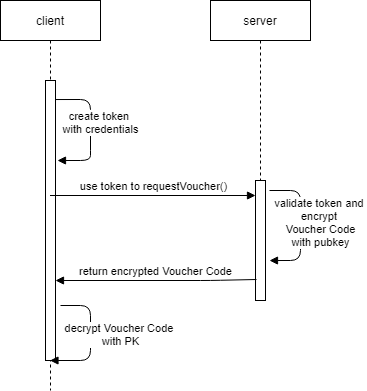

The diagram above was exported from draw.io. Its source (the exported page's mxGraphModel, read from the mxfile embedded in the PNG):
<mxGraphModel dx="1182" dy="732" grid="1" gridSize="10" guides="1" tooltips="1" connect="1" arrows="1" fold="1" page="1" pageScale="1" pageWidth="1100" pageHeight="850" background="#ffffff" math="0" shadow="0">
  <root>
    <mxCell id="0" />
    <mxCell id="1" parent="0" />
    <mxCell id="-DkumWPQKQXO711yyMc4-2" value="client" style="shape=umlLifeline;perimeter=lifelinePerimeter;whiteSpace=wrap;html=1;container=1;collapsible=0;recursiveResize=0;outlineConnect=0;" vertex="1" parent="1">
      <mxGeometry x="310" y="120" width="100" height="390" as="geometry" />
    </mxCell>
    <mxCell id="-DkumWPQKQXO711yyMc4-5" value="" style="html=1;points=[];perimeter=orthogonalPerimeter;" vertex="1" parent="-DkumWPQKQXO711yyMc4-2">
      <mxGeometry x="45" y="80" width="10" height="280" as="geometry" />
    </mxCell>
    <mxCell id="-DkumWPQKQXO711yyMc4-8" value="create token &lt;br&gt;with credentials" style="html=1;verticalAlign=bottom;endArrow=block;exitX=1;exitY=0.068;exitDx=0;exitDy=0;exitPerimeter=0;" edge="1" parent="-DkumWPQKQXO711yyMc4-2" source="-DkumWPQKQXO711yyMc4-5">
      <mxGeometry x="0.1493" y="10" width="80" relative="1" as="geometry">
        <mxPoint x="80" y="110" as="sourcePoint" />
        <mxPoint x="57" y="160" as="targetPoint" />
        <Array as="points">
          <mxPoint x="90" y="99" />
          <mxPoint x="90" y="140" />
          <mxPoint x="90" y="160" />
        </Array>
        <mxPoint as="offset" />
      </mxGeometry>
    </mxCell>
    <mxCell id="-DkumWPQKQXO711yyMc4-15" value="decrypt Voucher Code &lt;br&gt;with PK" style="html=1;verticalAlign=bottom;endArrow=block;" edge="1" parent="-DkumWPQKQXO711yyMc4-2" target="-DkumWPQKQXO711yyMc4-2">
      <mxGeometry x="0.3546" y="-32" width="80" relative="1" as="geometry">
        <mxPoint x="60" y="305" as="sourcePoint" />
        <mxPoint x="60" y="340" as="targetPoint" />
        <Array as="points">
          <mxPoint x="90" y="305" />
          <mxPoint x="90" y="360" />
        </Array>
        <mxPoint x="30" y="22" as="offset" />
      </mxGeometry>
    </mxCell>
    <mxCell id="-DkumWPQKQXO711yyMc4-3" value="server" style="shape=umlLifeline;perimeter=lifelinePerimeter;whiteSpace=wrap;html=1;container=1;collapsible=0;recursiveResize=0;outlineConnect=0;" vertex="1" parent="1">
      <mxGeometry x="520" y="120" width="100" height="300" as="geometry" />
    </mxCell>
    <mxCell id="-DkumWPQKQXO711yyMc4-7" value="" style="html=1;points=[];perimeter=orthogonalPerimeter;" vertex="1" parent="-DkumWPQKQXO711yyMc4-3">
      <mxGeometry x="45" y="180" width="10" height="120" as="geometry" />
    </mxCell>
    <mxCell id="-DkumWPQKQXO711yyMc4-11" value="validate token and &lt;br&gt;encrypt &lt;br&gt;Voucher Code&lt;br&gt;with pubkey" style="html=1;verticalAlign=bottom;endArrow=block;entryX=1.4;entryY=0.667;entryDx=0;entryDy=0;entryPerimeter=0;" edge="1" parent="-DkumWPQKQXO711yyMc4-3" target="-DkumWPQKQXO711yyMc4-7">
      <mxGeometry x="0.3886" y="20" width="80" relative="1" as="geometry">
        <mxPoint x="59" y="190" as="sourcePoint" />
        <mxPoint x="140" y="210" as="targetPoint" />
        <Array as="points">
          <mxPoint x="90" y="190" />
          <mxPoint x="90" y="260" />
        </Array>
        <mxPoint as="offset" />
      </mxGeometry>
    </mxCell>
    <mxCell id="-DkumWPQKQXO711yyMc4-9" value="use token to requestVoucher()" style="html=1;verticalAlign=bottom;endArrow=block;" edge="1" parent="1" source="-DkumWPQKQXO711yyMc4-2" target="-DkumWPQKQXO711yyMc4-7">
      <mxGeometry width="80" relative="1" as="geometry">
        <mxPoint x="380" y="300" as="sourcePoint" />
        <mxPoint x="460" y="310" as="targetPoint" />
      </mxGeometry>
    </mxCell>
    <mxCell id="-DkumWPQKQXO711yyMc4-12" value="return encrypted Voucher Code" style="html=1;verticalAlign=bottom;endArrow=block;exitX=0.1;exitY=0.825;exitDx=0;exitDy=0;exitPerimeter=0;" edge="1" parent="1" source="-DkumWPQKQXO711yyMc4-7" target="-DkumWPQKQXO711yyMc4-5">
      <mxGeometry width="80" relative="1" as="geometry">
        <mxPoint x="560" y="400" as="sourcePoint" />
        <mxPoint x="460" y="400" as="targetPoint" />
        <Array as="points">
          <mxPoint x="520" y="400" />
        </Array>
      </mxGeometry>
    </mxCell>
  </root>
</mxGraphModel>